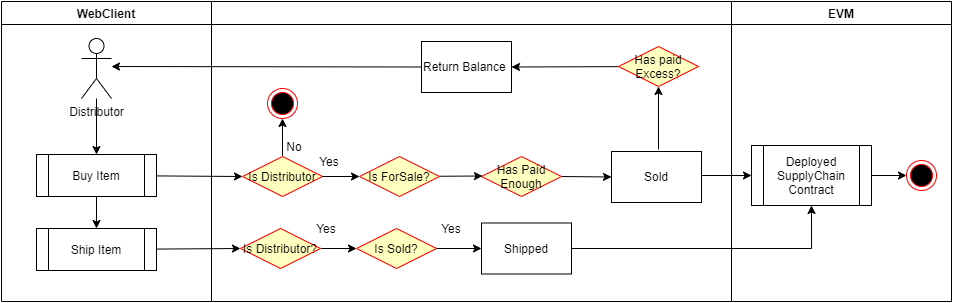

The diagram above was exported from draw.io. Its source (the exported page's mxGraphModel, read from the mxfile embedded in the PNG):
<mxGraphModel dx="1871" dy="529" grid="1" gridSize="10" guides="1" tooltips="1" connect="1" arrows="1" fold="1" page="1" pageScale="1" pageWidth="850" pageHeight="1100" math="0" shadow="0">
  <root>
    <mxCell id="Obdo6PZSdGOdolRL5O-q-0" />
    <mxCell id="Obdo6PZSdGOdolRL5O-q-1" parent="Obdo6PZSdGOdolRL5O-q-0" />
    <mxCell id="Obdo6PZSdGOdolRL5O-q-2" value="WebClient" style="swimlane;whiteSpace=wrap" vertex="1" parent="Obdo6PZSdGOdolRL5O-q-1">
      <mxGeometry x="-770" y="40" width="210" height="300" as="geometry" />
    </mxCell>
    <mxCell id="Obdo6PZSdGOdolRL5O-q-3" value="Distributor" style="shape=umlActor;verticalLabelPosition=bottom;verticalAlign=top;html=1;outlineConnect=0;" vertex="1" parent="Obdo6PZSdGOdolRL5O-q-2">
      <mxGeometry x="80" y="37" width="30" height="60" as="geometry" />
    </mxCell>
    <mxCell id="Obdo6PZSdGOdolRL5O-q-4" value="Buy Item" style="shape=process;whiteSpace=wrap;html=1;backgroundOutline=1;" vertex="1" parent="Obdo6PZSdGOdolRL5O-q-2">
      <mxGeometry x="35" y="153" width="120" height="42" as="geometry" />
    </mxCell>
    <mxCell id="Obdo6PZSdGOdolRL5O-q-5" style="rounded=0;orthogonalLoop=1;jettySize=auto;html=1;entryX=0.5;entryY=0;entryDx=0;entryDy=0;" edge="1" parent="Obdo6PZSdGOdolRL5O-q-2" source="Obdo6PZSdGOdolRL5O-q-3" target="Obdo6PZSdGOdolRL5O-q-4">
      <mxGeometry relative="1" as="geometry">
        <mxPoint x="300" y="67" as="targetPoint" />
      </mxGeometry>
    </mxCell>
    <mxCell id="Obdo6PZSdGOdolRL5O-q-6" value="Ship Item" style="shape=process;whiteSpace=wrap;html=1;backgroundOutline=1;" vertex="1" parent="Obdo6PZSdGOdolRL5O-q-2">
      <mxGeometry x="35" y="227" width="120" height="42" as="geometry" />
    </mxCell>
    <mxCell id="Obdo6PZSdGOdolRL5O-q-7" style="rounded=0;orthogonalLoop=1;jettySize=auto;html=1;entryX=0.5;entryY=0;entryDx=0;entryDy=0;exitX=0.5;exitY=1;exitDx=0;exitDy=0;" edge="1" parent="Obdo6PZSdGOdolRL5O-q-2" source="Obdo6PZSdGOdolRL5O-q-4" target="Obdo6PZSdGOdolRL5O-q-6">
      <mxGeometry relative="1" as="geometry">
        <mxPoint x="105" y="107" as="sourcePoint" />
        <mxPoint x="105" y="163" as="targetPoint" />
      </mxGeometry>
    </mxCell>
    <mxCell id="Obdo6PZSdGOdolRL5O-q-8" value="" style="swimlane;whiteSpace=wrap;startSize=23;" vertex="1" parent="Obdo6PZSdGOdolRL5O-q-1">
      <mxGeometry x="-560" y="40" width="520" height="300" as="geometry" />
    </mxCell>
    <mxCell id="Obdo6PZSdGOdolRL5O-q-9" style="edgeStyle=none;rounded=0;orthogonalLoop=1;jettySize=auto;html=1;entryX=0.5;entryY=1;entryDx=0;entryDy=0;" edge="1" parent="Obdo6PZSdGOdolRL5O-q-8" source="Obdo6PZSdGOdolRL5O-q-11" target="Obdo6PZSdGOdolRL5O-q-12">
      <mxGeometry relative="1" as="geometry" />
    </mxCell>
    <mxCell id="Obdo6PZSdGOdolRL5O-q-11" value="Is Distributor" style="rhombus;fillColor=#ffffc0;strokeColor=#ff0000;" vertex="1" parent="Obdo6PZSdGOdolRL5O-q-8">
      <mxGeometry x="31" y="155" width="80" height="40" as="geometry" />
    </mxCell>
    <mxCell id="Obdo6PZSdGOdolRL5O-q-12" value="" style="ellipse;shape=endState;fillColor=#000000;strokeColor=#ff0000" vertex="1" parent="Obdo6PZSdGOdolRL5O-q-8">
      <mxGeometry x="56" y="87" width="30" height="30" as="geometry" />
    </mxCell>
    <mxCell id="Obdo6PZSdGOdolRL5O-q-13" value="No" style="text;html=1;strokeColor=none;fillColor=none;align=center;verticalAlign=middle;whiteSpace=wrap;rounded=0;" vertex="1" parent="Obdo6PZSdGOdolRL5O-q-8">
      <mxGeometry x="63" y="135" width="40" height="20" as="geometry" />
    </mxCell>
    <mxCell id="Obdo6PZSdGOdolRL5O-q-14" value="Yes" style="text;html=1;strokeColor=none;fillColor=none;align=center;verticalAlign=middle;whiteSpace=wrap;rounded=0;" vertex="1" parent="Obdo6PZSdGOdolRL5O-q-8">
      <mxGeometry x="98" y="150" width="40" height="20" as="geometry" />
    </mxCell>
    <mxCell id="Obdo6PZSdGOdolRL5O-q-80" style="edgeStyle=none;rounded=0;orthogonalLoop=1;jettySize=auto;html=1;entryX=0;entryY=0.5;entryDx=0;entryDy=0;exitX=1;exitY=0.5;exitDx=0;exitDy=0;" edge="1" parent="Obdo6PZSdGOdolRL5O-q-8" source="Obdo6PZSdGOdolRL5O-q-81" target="Obdo6PZSdGOdolRL5O-q-79">
      <mxGeometry relative="1" as="geometry">
        <mxPoint x="361" y="175.03571428571433" as="sourcePoint" />
      </mxGeometry>
    </mxCell>
    <mxCell id="Obdo6PZSdGOdolRL5O-q-16" style="edgeStyle=none;rounded=0;orthogonalLoop=1;jettySize=auto;html=1;entryX=0;entryY=0.5;entryDx=0;entryDy=0;" edge="1" parent="Obdo6PZSdGOdolRL5O-q-8" source="Obdo6PZSdGOdolRL5O-q-17" target="Obdo6PZSdGOdolRL5O-q-18">
      <mxGeometry relative="1" as="geometry" />
    </mxCell>
    <mxCell id="Obdo6PZSdGOdolRL5O-q-17" value="Is Distributor?" style="rhombus;fillColor=#ffffc0;strokeColor=#ff0000;" vertex="1" parent="Obdo6PZSdGOdolRL5O-q-8">
      <mxGeometry x="29" y="227" width="80" height="40" as="geometry" />
    </mxCell>
    <mxCell id="Obdo6PZSdGOdolRL5O-q-18" value="Is Sold?" style="rhombus;fillColor=#ffffc0;strokeColor=#ff0000;" vertex="1" parent="Obdo6PZSdGOdolRL5O-q-8">
      <mxGeometry x="145" y="227" width="80" height="40" as="geometry" />
    </mxCell>
    <mxCell id="Obdo6PZSdGOdolRL5O-q-19" value="Shipped" style="rounded=0;whiteSpace=wrap;html=1;" vertex="1" parent="Obdo6PZSdGOdolRL5O-q-8">
      <mxGeometry x="270" y="221.5" width="90" height="51" as="geometry" />
    </mxCell>
    <mxCell id="Obdo6PZSdGOdolRL5O-q-20" value="Yes" style="text;html=1;strokeColor=none;fillColor=none;align=center;verticalAlign=middle;whiteSpace=wrap;rounded=0;" vertex="1" parent="Obdo6PZSdGOdolRL5O-q-8">
      <mxGeometry x="95" y="217" width="40" height="20" as="geometry" />
    </mxCell>
    <mxCell id="Obdo6PZSdGOdolRL5O-q-21" value="Yes" style="text;html=1;strokeColor=none;fillColor=none;align=center;verticalAlign=middle;whiteSpace=wrap;rounded=0;" vertex="1" parent="Obdo6PZSdGOdolRL5O-q-8">
      <mxGeometry x="220" y="217" width="40" height="20" as="geometry" />
    </mxCell>
    <mxCell id="Obdo6PZSdGOdolRL5O-q-79" value="Sold" style="rounded=0;whiteSpace=wrap;html=1;" vertex="1" parent="Obdo6PZSdGOdolRL5O-q-8">
      <mxGeometry x="400" y="150" width="90" height="51" as="geometry" />
    </mxCell>
    <mxCell id="Obdo6PZSdGOdolRL5O-q-81" value="Has Paid &#10;Enough" style="rhombus;fillColor=#ffffc0;strokeColor=#ff0000;" vertex="1" parent="Obdo6PZSdGOdolRL5O-q-8">
      <mxGeometry x="270" y="155" width="80" height="40" as="geometry" />
    </mxCell>
    <mxCell id="9ojyJzGOYtXofmTVLmL9-0" value="Return Balance&amp;nbsp;" style="rounded=0;whiteSpace=wrap;html=1;" vertex="1" parent="Obdo6PZSdGOdolRL5O-q-8">
      <mxGeometry x="210" y="40" width="90" height="51" as="geometry" />
    </mxCell>
    <mxCell id="9ojyJzGOYtXofmTVLmL9-1" style="edgeStyle=none;rounded=0;orthogonalLoop=1;jettySize=auto;html=1;entryX=1;entryY=0.5;entryDx=0;entryDy=0;" edge="1" parent="Obdo6PZSdGOdolRL5O-q-8" source="9ojyJzGOYtXofmTVLmL9-2" target="9ojyJzGOYtXofmTVLmL9-0">
      <mxGeometry relative="1" as="geometry" />
    </mxCell>
    <mxCell id="9ojyJzGOYtXofmTVLmL9-2" value="Has paid &#10;Excess?" style="rhombus;fillColor=#ffffc0;strokeColor=#ff0000;" vertex="1" parent="Obdo6PZSdGOdolRL5O-q-8">
      <mxGeometry x="407" y="45" width="80" height="40" as="geometry" />
    </mxCell>
    <mxCell id="9ojyJzGOYtXofmTVLmL9-3" style="edgeStyle=orthogonalEdgeStyle;rounded=0;orthogonalLoop=1;jettySize=auto;html=1;exitX=0.5;exitY=0;exitDx=0;exitDy=0;entryX=0.5;entryY=1;entryDx=0;entryDy=0;" edge="1" parent="Obdo6PZSdGOdolRL5O-q-8" target="9ojyJzGOYtXofmTVLmL9-2">
      <mxGeometry relative="1" as="geometry">
        <mxPoint x="447" y="148" as="sourcePoint" />
        <mxPoint x="950" y="24.5" as="targetPoint" />
        <Array as="points" />
      </mxGeometry>
    </mxCell>
    <mxCell id="9ojyJzGOYtXofmTVLmL9-4" style="edgeStyle=orthogonalEdgeStyle;rounded=0;orthogonalLoop=1;jettySize=auto;html=1;exitX=0;exitY=0.5;exitDx=0;exitDy=0;startArrow=none;" edge="1" parent="Obdo6PZSdGOdolRL5O-q-8" source="9ojyJzGOYtXofmTVLmL9-0">
      <mxGeometry relative="1" as="geometry">
        <mxPoint x="502" y="183.5" as="sourcePoint" />
        <mxPoint x="-100" y="65" as="targetPoint" />
        <Array as="points">
          <mxPoint x="210" y="65.5" />
          <mxPoint x="210" y="65.5" />
        </Array>
      </mxGeometry>
    </mxCell>
    <mxCell id="Obdo6PZSdGOdolRL5O-q-46" style="edgeStyle=none;rounded=0;orthogonalLoop=1;jettySize=auto;html=1;entryX=0;entryY=0.5;entryDx=0;entryDy=0;" edge="1" parent="Obdo6PZSdGOdolRL5O-q-1" source="Obdo6PZSdGOdolRL5O-q-4" target="Obdo6PZSdGOdolRL5O-q-11">
      <mxGeometry relative="1" as="geometry" />
    </mxCell>
    <mxCell id="Obdo6PZSdGOdolRL5O-q-49" value="EVM" style="swimlane;whiteSpace=wrap;startSize=23;" vertex="1" parent="Obdo6PZSdGOdolRL5O-q-1">
      <mxGeometry x="-40" y="40" width="220" height="300" as="geometry" />
    </mxCell>
    <mxCell id="Obdo6PZSdGOdolRL5O-q-50" style="edgeStyle=none;rounded=0;orthogonalLoop=1;jettySize=auto;html=1;entryX=0;entryY=0.5;entryDx=0;entryDy=0;" edge="1" parent="Obdo6PZSdGOdolRL5O-q-49" source="Obdo6PZSdGOdolRL5O-q-51" target="Obdo6PZSdGOdolRL5O-q-52">
      <mxGeometry relative="1" as="geometry" />
    </mxCell>
    <mxCell id="Obdo6PZSdGOdolRL5O-q-51" value="Deployed&lt;br&gt;SupplyChain Contract" style="shape=process;whiteSpace=wrap;html=1;backgroundOutline=1;" vertex="1" parent="Obdo6PZSdGOdolRL5O-q-49">
      <mxGeometry x="20" y="144" width="120" height="60" as="geometry" />
    </mxCell>
    <mxCell id="Obdo6PZSdGOdolRL5O-q-52" value="" style="ellipse;shape=endState;fillColor=#000000;strokeColor=#ff0000" vertex="1" parent="Obdo6PZSdGOdolRL5O-q-49">
      <mxGeometry x="175" y="159" width="30" height="30" as="geometry" />
    </mxCell>
    <mxCell id="Obdo6PZSdGOdolRL5O-q-53" style="edgeStyle=none;rounded=0;orthogonalLoop=1;jettySize=auto;html=1;entryX=0;entryY=0.5;entryDx=0;entryDy=0;" edge="1" parent="Obdo6PZSdGOdolRL5O-q-1" target="Obdo6PZSdGOdolRL5O-q-51">
      <mxGeometry relative="1" as="geometry">
        <mxPoint x="-70" y="214" as="sourcePoint" />
      </mxGeometry>
    </mxCell>
    <mxCell id="Obdo6PZSdGOdolRL5O-q-54" style="edgeStyle=none;rounded=0;orthogonalLoop=1;jettySize=auto;html=1;entryX=0;entryY=0.5;entryDx=0;entryDy=0;" edge="1" parent="Obdo6PZSdGOdolRL5O-q-1" source="Obdo6PZSdGOdolRL5O-q-6" target="Obdo6PZSdGOdolRL5O-q-17">
      <mxGeometry relative="1" as="geometry" />
    </mxCell>
    <mxCell id="Obdo6PZSdGOdolRL5O-q-55" style="edgeStyle=none;rounded=0;orthogonalLoop=1;jettySize=auto;html=1;" edge="1" parent="Obdo6PZSdGOdolRL5O-q-1" source="Obdo6PZSdGOdolRL5O-q-18">
      <mxGeometry relative="1" as="geometry">
        <mxPoint x="-290" y="287" as="targetPoint" />
      </mxGeometry>
    </mxCell>
    <mxCell id="Obdo6PZSdGOdolRL5O-q-56" style="edgeStyle=orthogonalEdgeStyle;rounded=0;orthogonalLoop=1;jettySize=auto;html=1;entryX=0.5;entryY=1;entryDx=0;entryDy=0;" edge="1" parent="Obdo6PZSdGOdolRL5O-q-1" source="Obdo6PZSdGOdolRL5O-q-19" target="Obdo6PZSdGOdolRL5O-q-51">
      <mxGeometry relative="1" as="geometry" />
    </mxCell>
    <mxCell id="Obdo6PZSdGOdolRL5O-q-78" style="rounded=0;orthogonalLoop=1;jettySize=auto;html=1;entryX=0;entryY=0.5;entryDx=0;entryDy=0;" edge="1" parent="Obdo6PZSdGOdolRL5O-q-1" source="Obdo6PZSdGOdolRL5O-q-77">
      <mxGeometry relative="1" as="geometry">
        <mxPoint x="-289" y="214.5" as="targetPoint" />
      </mxGeometry>
    </mxCell>
    <mxCell id="Obdo6PZSdGOdolRL5O-q-77" value="Is ForSale?" style="rhombus;fillColor=#ffffc0;strokeColor=#ff0000;" vertex="1" parent="Obdo6PZSdGOdolRL5O-q-1">
      <mxGeometry x="-412" y="195" width="80" height="40" as="geometry" />
    </mxCell>
    <mxCell id="Obdo6PZSdGOdolRL5O-q-10" style="edgeStyle=none;rounded=0;orthogonalLoop=1;jettySize=auto;html=1;entryX=0;entryY=0.5;entryDx=0;entryDy=0;" edge="1" parent="Obdo6PZSdGOdolRL5O-q-1" source="Obdo6PZSdGOdolRL5O-q-11" target="Obdo6PZSdGOdolRL5O-q-77">
      <mxGeometry relative="1" as="geometry">
        <mxPoint x="-330" y="214.9999999999999" as="targetPoint" />
      </mxGeometry>
    </mxCell>
  </root>
</mxGraphModel>